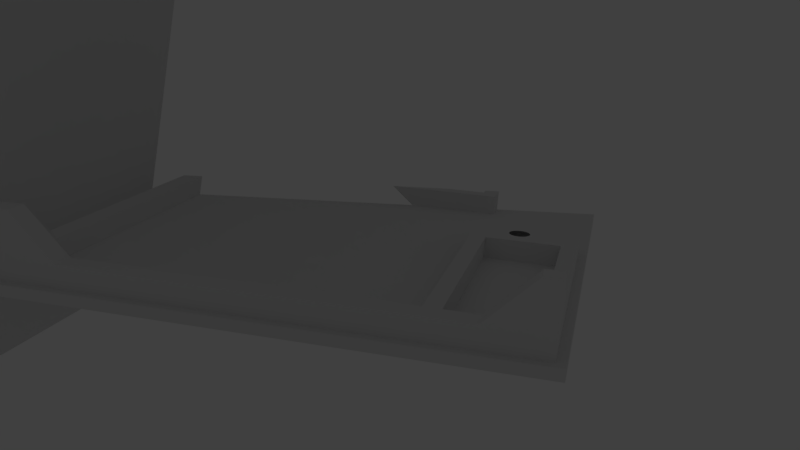 # Source: hue-cube-v3.blend  (saved by Blender 2.79.0; exported with 4.5.12 LTS)
import bpy
from mathutils import Matrix  # noqa: F401  (used for matrix-valued properties, if any)

bpy.ops.wm.read_factory_settings(use_empty=True)
scene = bpy.context.scene
scene.name = 'Scene'

# ---- collections
col_collection_1 = bpy.data.collections.new('Collection 1'); scene.collection.children.link(col_collection_1)
col_collection_1.hide_render = True
col_collection_1.hide_viewport = True
col_collection_2 = bpy.data.collections.new('Collection 2'); scene.collection.children.link(col_collection_2)
col_collection_3 = bpy.data.collections.new('Collection 3'); scene.collection.children.link(col_collection_3)
col_collection_11 = bpy.data.collections.new('Collection 11'); scene.collection.children.link(col_collection_11)
col_collection_11.hide_render = True
col_collection_11.hide_viewport = True

# ---- world
world_world = bpy.data.worlds.new('World'); scene.world = world_world
world_world.color = (0.05088, 0.05088, 0.05088)
world_world.use_sun_shadow = False
world_world.sun_shadow_jitter_overblur = 0.0
world_world.cycles.sampling_method = 'MANUAL'

# ---- cameras
cam_camera = bpy.data.cameras.new('Camera')
cam_camera.clip_end = 100.0
cam_camera.lens = 35.0
cam_camera.sensor_width = 32.0
cam_camera.sensor_height = 18.0
cam_camera.ortho_scale = 7.314
cam_camera.dof.focus_distance = 0.0
cam_camera.dof.aperture_fstop = 128.0

# ---- lights
light_lamp = bpy.data.lights.new('Lamp', 'POINT')
light_lamp.transmission_factor = 0.0
light_lamp.cutoff_distance = 30.0
light_lamp.energy = 100.0
light_lamp.shadow_buffer_clip_start = 1.001
light_lamp.shadow_soft_size = 0.1
light_lamp.shadow_maximum_resolution = 0.006
light_lamp.use_absolute_resolution = True

# ---- meshes
me_plane = bpy.data.meshes.new('Plane')
me_plane.from_pydata([(20.0, -19.5, 2.0), (-25.0, -19.5, 2.0), (20.0, 25.5, 2.0), (-25.0, 25.5, 2.0), (20.0, 18.5, 2.0), (-25.0, 18.5, 2.0), (18.0, -19.5, 2.0), (18.0, 25.5, 2.0), (18.0, 18.5, 2.0), (-15.0, -19.5, 2.0), (-15.0, 25.5, 2.0), (-15.0, 18.5, 2.0), (20.0, -17.5, 2.0), (-25.0, -17.5, 2.0), (18.0, -17.5, 2.0), (-15.0, -17.5, 2.0), (7.831, 25.5, 2.0), (7.831, 18.5, 2.0), (7.831, -19.5, 2.0), (7.831, -17.5, 2.0), (20.0, -17.5, -3.0), (20.0, -19.5, -3.0), (-15.0, -19.5, -3.0), (-25.0, -19.5, -3.0), (-25.0, 18.5, -3.0), (-25.0, 25.5, -3.0), (18.0, 25.5, -3.0), (20.0, 25.5, -3.0), (20.0, 18.5, -3.0), (-25.0, -17.5, -3.0), (18.0, 18.5, -3.0), (18.0, -19.5, -3.0), (18.0, -17.5, -3.0), (7.831, -19.5, -3.0), (-15.0, 25.5, -3.0), (-15.0, 18.5, -3.0), (-15.0, -17.5, -3.0), (7.831, -17.5, -3.0), (7.831, 25.5, -3.0), (7.831, 18.5, -3.0), (20.0, -17.5, -8.5), (20.0, -19.5, -8.5), (-15.0, -19.5, -8.5), (-25.0, -19.5, -8.5), (18.0, 25.5, -8.5), (20.0, 25.5, -8.5), (20.0, 18.5, -8.5), (-25.0, -17.5, -8.5), (18.0, 18.5, -8.5), (18.0, -19.5, -8.5), (18.0, -17.5, -8.5), (7.831, -19.5, -8.5), (-15.0, 25.5, -8.5), (-15.0, 18.5, -8.5), (-15.0, -17.5, -8.5), (7.831, -17.5, -8.5), (7.831, 25.5, -8.5), (7.831, 18.5, -8.5), (20.0, -19.5, 3.0), (-25.0, -19.5, 3.0), (20.0, 25.5, 3.0), (-25.0, 25.5, 3.0), (20.0, 18.5, 3.0), (-25.0, 18.5, 3.0), (18.0, -19.5, 3.0), (18.0, 25.5, 3.0), (-15.0, -19.5, 3.0), (-15.0, 25.5, 3.0), (20.0, -17.5, 3.0), (-25.0, -17.5, 3.0), (7.831, 25.5, 3.0), (7.831, -19.5, 3.0), (-25.0, 0.5, 2.0), (18.0, 0.5, 2.0), (-15.0, 0.5, 2.0), (20.0, 0.5, 2.0), (7.831, 0.5, 2.0), (-25.0, 0.5, -3.0), (18.0, 0.5, -3.0), (-15.0, 0.5, -3.0), (20.0, 0.5, -3.0), (-25.0, 0.5, -8.5), (18.0, 0.5, -8.5), (-15.0, 0.5, -8.5), (20.0, 0.5, -8.5), (-25.0, 0.5, 3.0), (20.0, 0.5, 3.0), (-25.0, 7.201, 2.0), (18.0, 7.201, 2.0), (-15.0, 7.201, 2.0), (7.831, 7.201, 2.0), (-25.0, 7.201, -3.0), (18.0, 7.201, -3.0), (-15.0, 7.201, -3.0), (-25.0, 7.201, -8.5), (18.0, 7.201, -8.5), (-15.0, 7.201, -8.5), (-25.0, 7.201, 3.0), (20.0, 7.201, 2.0), (20.0, 7.201, -3.0), (20.0, 7.201, -8.5), (20.0, 7.201, 3.0), (-16.5, -19.5, 2.0), (-16.5, 25.5, 2.0), (-16.5, -19.5, -3.0), (-16.5, 25.5, -3.0), (-16.5, -19.5, -8.5), (-16.5, -17.5, -8.5), (-16.5, -19.5, 3.0), (-16.5, 25.5, 3.0), (-16.5, 0.5, -8.5), (-16.5, 7.201, -8.5), (-16.5, 18.5, -3.0), (-16.5, 7.201, -3.0), (-23.5, -19.5, 2.0), (-23.5, -19.5, -3.0), (-23.5, -19.5, -8.5), (-23.5, -19.5, 3.0), (-23.5, 7.201, -3.0), (-23.5, 25.5, 2.0), (-23.5, 25.5, -3.0), (-23.5, -17.5, -8.5), (-23.5, 25.5, 3.0), (-23.5, 0.5, -8.5), (-23.5, 7.201, -8.5), (-23.5, 18.5, -3.0), (20.0, 2.22, 2.0), (20.0, 2.22, -3.0), (20.0, 2.22, -8.5), (20.0, 2.22, 3.0), (-25.0, 2.22, 2.0), (18.0, 2.22, 2.0), (-15.0, 2.22, 2.0), (7.831, 2.22, 2.0), (-25.0, 2.22, -3.0), (18.0, 2.22, -3.0), (-15.0, 2.22, -3.0), (-25.0, 2.22, -8.5), (18.0, 2.22, -8.5), (-15.0, 2.22, -8.5), (-25.0, 2.22, 3.0), (-16.5, 2.22, -8.5), (-23.5, 2.22, -8.5), (3.5, -19.5, 2.0), (3.5, 25.5, 2.0), (3.5, 18.5, 2.0), (3.5, -17.5, 2.0), (3.5, -19.5, -3.0), (3.5, 25.5, -3.0), (3.5, 18.5, -3.0), (3.5, -17.5, -3.0), (3.5, -19.5, -8.5), (3.5, 25.5, -8.5), (3.5, 18.5, -8.5), (3.5, -17.5, -8.5), (3.5, -19.5, 3.0), (3.5, 25.5, 3.0), (3.5, 0.5, 2.0), (3.5, 7.201, 2.0), (3.5, 2.22, 2.0), (-13.5, -19.5, 2.0), (-13.5, -19.5, -3.0), (-13.5, -19.5, -8.5), (-13.5, -19.5, 3.0), (-13.5, 25.5, 2.0), (-13.5, 18.5, 2.0), (-13.5, -17.5, 2.0), (-13.5, 25.5, -3.0), (-13.5, 18.5, -3.0), (-13.5, -17.5, -3.0), (-13.5, 25.5, -8.5), (-13.5, 18.5, -8.5), (-13.5, -17.5, -8.5), (-13.5, 25.5, 3.0), (-13.5, 0.5, 2.0), (-13.5, 7.201, 2.0), (-13.5, 2.22, 2.0), (-25.0, 24.0, 2.0), (20.0, 24.0, 2.0), (18.0, 24.0, 2.0), (7.831, 24.0, 2.0), (-25.0, 24.0, -3.0), (20.0, 24.0, -3.0), (18.0, 24.0, -3.0), (7.831, 24.0, -3.0), (20.0, 24.0, -8.5), (18.0, 24.0, -8.5), (-15.0, 24.0, -8.5), (7.831, 24.0, -8.5), (-25.0, 24.0, 3.0), (20.0, 24.0, 3.0), (-15.0, 24.0, -3.0), (-16.5, 24.0, -3.0), (-23.5, 24.0, -3.0), (3.5, 24.0, -8.5), (-13.5, 24.0, -8.5), (20.0, 20.0, 2.0), (20.0, 20.0, -3.0), (20.0, 20.0, -8.5), (20.0, 20.0, 3.0), (-16.5, 20.0, -3.0), (-23.5, 20.0, -3.0), (-25.0, 20.0, 2.0), (18.0, 20.0, 2.0), (7.831, 20.0, 2.0), (-25.0, 20.0, -3.0), (18.0, 20.0, -3.0), (7.831, 20.0, -3.0), (18.0, 20.0, -8.5), (-15.0, 20.0, -8.5), (7.831, 20.0, -8.5), (-25.0, 20.0, 3.0), (-15.0, 20.0, -3.0), (3.5, 20.0, -8.5), (-13.5, 20.0, -8.5), (3.5, 20.0, 2.0), (3.5, 24.0, 2.0), (-13.5, 20.0, 2.0), (-13.5, 24.0, 2.0), (-23.5, -17.5, 2.0), (-16.5, -17.5, 2.0), (-23.5, 0.5, 2.0), (-16.5, 0.5, 2.0), (-16.5, 2.22, 2.0), (-23.5, 2.22, 2.0), (-23.5, -20.3, 2.0), (-25.0, -20.3, 2.0), (20.0, -20.3, 2.0), (18.0, -20.3, 2.0), (-13.5, -20.3, 2.0), (-15.0, -20.3, 2.0), (7.831, -20.3, 2.0), (-23.5, -20.3, 3.0), (-25.0, -20.3, 3.0), (20.0, -20.3, 3.0), (18.0, -20.3, 3.0), (-13.5, -20.3, 3.0), (-15.0, -20.3, 3.0), (7.831, -20.3, 3.0), (-16.5, -20.3, 2.0), (-16.5, -20.3, 3.0), (3.5, -20.3, 2.0), (3.5, -20.3, 3.0), (-25.8, 24.0, 2.0), (-25.8, 25.5, 2.0), (-25.8, 7.201, 2.0), (-25.8, 18.5, 2.0), (-25.8, -19.5, 2.0), (-25.8, -17.5, 2.0), (-25.8, 24.0, 3.0), (-25.8, 25.5, 3.0), (-25.8, 7.201, 3.0), (-25.8, 18.5, 3.0), (-25.8, -19.5, 3.0), (-25.8, -17.5, 3.0), (-25.8, 0.5, 2.0), (-25.8, 0.5, 3.0), (-25.8, 2.22, 2.0), (-25.8, 2.22, 3.0), (-25.8, 20.0, 2.0), (-25.8, 20.0, 3.0), (-25.8, -20.3, 3.0), (-25.8, -20.3, 2.0), (18.0, 26.3, 2.0), (20.0, 26.3, 2.0), (7.831, 26.3, 2.0), (-16.5, 26.3, 2.0), (-15.0, 26.3, 2.0), (3.5, 26.3, 2.0), (18.0, 26.3, 3.0), (20.0, 26.3, 3.0), (7.831, 26.3, 3.0), (-16.5, 26.3, 3.0), (-15.0, 26.3, 3.0), (3.5, 26.3, 3.0), (-25.0, 26.3, 3.0), (-25.0, 26.3, 2.0), (-23.5, 26.3, 2.0), (-23.5, 26.3, 3.0), (-13.5, 26.3, 2.0), (-13.5, 26.3, 3.0), (-25.8, 26.3, 3.0), (-25.8, 26.3, 2.0), (20.8, -17.5, 2.0), (20.8, -19.5, 2.0), (20.8, 20.0, 2.0), (20.8, 18.5, 2.0), (20.8, 0.5, 2.0), (20.8, -17.5, 3.0), (20.8, -19.5, 3.0), (20.8, 20.0, 3.0), (20.8, 18.5, 3.0), (20.8, 0.5, 3.0), (20.8, -20.3, 2.0), (20.8, -20.3, 3.0), (20.8, 25.5, 3.0), (20.8, 25.5, 2.0), (20.8, 2.22, 2.0), (20.8, 2.22, 3.0), (20.8, 7.201, 2.0), (20.8, 7.201, 3.0), (20.8, 24.0, 2.0), (20.8, 24.0, 3.0), (20.8, 26.3, 3.0), (20.8, 26.3, 2.0)], [], [(196, 4, 28, 197), (6, 18, 33, 31), (179, 7, 26, 183), (1, 13, 29, 23), (175, 89, 11, 165), (7, 2, 27, 26), (165, 11, 35, 168), (88, 8, 30, 92), (75, 12, 20, 80), (177, 3, 25, 181), (179, 180, 16, 7), (88, 90, 17, 8), (150, 37, 55, 154), (161, 22, 42, 162), (192, 105, 34, 191), (31, 33, 51, 49), (183, 26, 44, 186), (23, 29, 47, 43), (115, 23, 43, 116), (168, 35, 53, 171), (92, 30, 48, 95), (160, 9, 22, 161), (146, 19, 37, 150), (87, 5, 24, 91), (103, 10, 34, 105), (19, 14, 32, 37), (204, 17, 39, 207), (0, 6, 31, 21), (12, 0, 21, 20), (74, 15, 36, 79), (114, 1, 23, 115), (144, 16, 38, 148), (100, 95, 48, 46), (185, 186, 44, 45), (195, 187, 52, 170), (162, 42, 54, 172), (41, 49, 50, 40), (116, 43, 47, 121), (49, 51, 55, 50), (26, 27, 45, 44), (113, 112, 35, 93), (197, 28, 46, 198), (37, 32, 50, 55), (207, 39, 57, 210), (191, 34, 52, 187), (79, 36, 54, 83), (21, 31, 49, 41), (148, 38, 56, 152), (20, 21, 41, 40), (80, 20, 40, 84), (1, 114, 225, 226), (196, 178, 301, 285), (164, 10, 267, 279), (68, 58, 289, 288), (119, 3, 276, 277), (63, 211, 260, 252), (0, 12, 283, 284), (250, 61, 275, 281), (130, 72, 255, 257), (155, 163, 236, 242), (101, 129, 298, 300), (6, 0, 227, 228), (177, 202, 259, 243), (7, 16, 265, 263), (189, 190, 60, 65, 70, 156, 173, 67, 109, 122, 61), (68, 86, 85, 69, 59, 117, 108, 66, 163, 155, 71, 64, 58), (70, 65, 269, 271), (227, 0, 284, 293), (127, 80, 84, 128), (136, 79, 83, 139), (29, 77, 81, 47), (40, 50, 82, 84), (121, 47, 81, 123), (132, 74, 79, 136), (13, 72, 77, 29), (32, 78, 82, 50), (14, 19, 76, 73), (126, 75, 80, 127), (14, 73, 78, 32), (166, 15, 74, 174), (4, 98, 99, 28), (11, 89, 93, 35), (124, 94, 91, 118), (28, 99, 100, 46), (202, 5, 246, 259), (129, 101, 97, 140), (264, 270, 303, 304), (134, 91, 94, 137), (128, 138, 95, 100), (142, 137, 94, 124), (130, 87, 91, 134), (135, 92, 95, 138), (131, 133, 90, 88), (131, 88, 92, 135), (176, 132, 89, 175), (139, 141, 111, 96), (96, 111, 113, 93), (54, 107, 110, 83), (3, 244, 282, 276), (58, 64, 235, 234), (118, 125, 112, 113), (42, 106, 107, 54), (9, 102, 104, 22), (119, 103, 105, 120), (22, 104, 106, 42), (193, 120, 105, 192), (181, 25, 120, 193), (3, 119, 120, 25), (91, 24, 125, 118), (108, 117, 232, 240), (141, 142, 124, 111), (111, 124, 118, 113), (110, 107, 220, 222), (173, 156, 274, 280), (106, 116, 121, 107), (102, 114, 115, 104), (104, 115, 116, 106), (107, 121, 219, 220), (83, 110, 141, 139), (174, 74, 132, 176), (73, 131, 135, 78), (73, 76, 133, 131), (78, 135, 138, 82), (72, 130, 134, 77), (123, 81, 137, 142), (84, 82, 138, 128), (77, 134, 137, 81), (60, 190, 302, 295), (86, 129, 140, 85), (98, 126, 127, 99), (89, 132, 136, 93), (93, 136, 139, 96), (99, 127, 128, 100), (87, 130, 257, 245), (76, 157, 159, 133), (133, 159, 158, 90), (19, 146, 157, 76), (64, 71, 238, 235), (244, 250, 281, 282), (167, 148, 152, 170), (51, 151, 154, 55), (188, 194, 152, 56), (164, 144, 148, 167), (166, 146, 150, 169), (18, 143, 147, 33), (39, 149, 153, 57), (33, 147, 151, 51), (169, 150, 154, 172), (17, 145, 149, 39), (90, 158, 145, 17), (36, 169, 172, 54), (15, 166, 169, 36), (10, 164, 167, 34), (34, 167, 170, 52), (71, 155, 242, 238), (157, 174, 176, 159), (159, 176, 175, 158), (146, 166, 174, 157), (10, 103, 266, 267), (151, 162, 172, 154), (194, 195, 170, 152), (143, 160, 161, 147), (149, 168, 171, 153), (147, 161, 162, 151), (145, 165, 168, 149), (158, 175, 165, 145), (214, 195, 218, 217), (210, 213, 194, 188), (205, 181, 193, 201), (201, 193, 192, 200), (211, 199, 190, 189), (62, 101, 300, 291), (72, 13, 248, 255), (212, 191, 187, 209), (38, 184, 188, 56), (27, 182, 185, 45), (214, 209, 187, 195), (198, 208, 186, 185), (16, 180, 184, 38), (206, 183, 186, 208), (200, 192, 191, 212), (203, 204, 180, 179), (202, 177, 181, 205), (203, 179, 183, 206), (2, 178, 182, 27), (8, 203, 206, 30), (5, 202, 205, 24), (8, 17, 204, 203), (112, 200, 212, 35), (30, 206, 208, 48), (46, 48, 208, 198), (171, 53, 209, 214), (35, 212, 209, 53), (58, 234, 294, 289), (101, 62, 199, 211, 63, 97), (125, 201, 200, 112), (24, 205, 201, 125), (57, 153, 213, 210), (153, 171, 214, 213), (1, 226, 262, 247), (184, 207, 210, 188), (182, 197, 198, 185), (180, 204, 207, 184), (178, 196, 197, 182), (215, 217, 218, 216), (195, 194, 216, 218), (194, 213, 215, 216), (213, 214, 217, 215), (220, 219, 221, 222), (222, 221, 224, 223), (142, 141, 223, 224), (121, 123, 221, 219), (141, 110, 222, 223), (123, 142, 224, 221), (228, 227, 234, 235), (239, 230, 237, 240), (231, 228, 235, 238), (241, 231, 238, 242), (225, 239, 240, 232), (226, 225, 232, 233), (229, 241, 242, 236), (230, 229, 236, 237), (163, 66, 237, 236), (143, 18, 231, 241), (66, 108, 240, 237), (117, 59, 233, 232), (102, 9, 230, 239), (114, 102, 239, 225), (18, 6, 228, 231), (160, 143, 241, 229), (97, 63, 252, 251), (9, 160, 229, 230), (259, 246, 252, 260), (248, 247, 253, 254), (255, 248, 254, 256), (257, 255, 256, 258), (246, 245, 251, 252), (245, 257, 258, 251), (244, 243, 249, 250), (243, 259, 260, 249), (253, 247, 262, 261), (140, 97, 251, 258), (3, 177, 243, 244), (189, 61, 250, 249), (233, 59, 253, 261), (226, 233, 261, 262), (13, 1, 247, 248), (85, 140, 258, 256), (59, 69, 254, 253), (69, 85, 256, 254), (5, 87, 245, 246), (211, 189, 249, 260), (263, 265, 271, 269), (279, 267, 273, 280), (264, 263, 269, 270), (277, 276, 275, 278), (275, 276, 282, 281), (267, 266, 272, 273), (266, 277, 278, 272), (265, 268, 274, 271), (268, 279, 280, 274), (16, 144, 268, 265), (109, 67, 273, 272), (144, 164, 279, 268), (122, 109, 272, 278), (67, 173, 280, 273), (2, 7, 263, 264), (129, 86, 292, 298), (65, 60, 270, 269), (103, 119, 277, 266), (61, 122, 278, 275), (156, 70, 271, 274), (284, 283, 288, 289), (284, 289, 294, 293), (299, 286, 291, 300), (301, 296, 295, 302), (283, 287, 292, 288), (297, 299, 300, 298), (287, 297, 298, 292), (285, 301, 302, 290), (286, 285, 290, 291), (295, 296, 304, 303), (178, 2, 296, 301), (75, 126, 297, 287), (234, 227, 293, 294), (12, 75, 287, 283), (98, 4, 286, 299), (86, 68, 288, 292), (2, 264, 304, 296), (4, 196, 285, 286), (126, 98, 299, 297), (270, 60, 295, 303), (199, 62, 291, 290), (190, 199, 290, 302)])
me_plane.use_remesh_preserve_volume = False
me_plane.use_remesh_preserve_attributes = False
me_plane.use_mirror_vertex_groups = False
me_plane.update()
me_plane_002 = bpy.data.meshes.new('Plane.002')
me_plane_002.from_pydata([(20.0, -19.5, -6.5), (-25.0, -19.5, -6.5), (20.0, 25.5, -6.5), (-25.0, 25.5, -6.5), (20.0, 18.5, -6.5), (18.0, -19.5, -6.5), (18.0, 25.5, -6.5), (18.0, 18.5, -6.5), (-15.0, -19.5, -6.5), (-15.0, 25.5, -6.5), (-15.0, 18.5, -6.5), (20.0, -17.5, -6.5), (-25.0, -17.5, -6.5), (18.0, -17.5, -6.5), (-15.0, -17.5, -6.5), (7.831, 18.5, -6.5), (7.831, -19.5, -6.5), (7.831, -17.5, -6.5), (7.831, 25.5, -6.5), (20.0, -17.5, -12.5), (20.0, -19.5, -12.5), (-15.0, -19.5, -8.5), (-25.0, -19.5, -12.5), (18.0, 25.5, -12.5), (20.0, 25.5, -12.5), (20.0, 18.5, -8.5), (-25.0, -17.5, -12.5), (18.0, 18.5, -8.5), (18.0, -19.5, -12.5), (18.0, -17.5, -12.5), (7.831, -19.5, -8.5), (-15.0, 25.5, -8.5), (-15.0, 18.5, -8.5), (-15.0, -17.5, -8.5), (7.831, -17.5, -8.5), (7.831, 25.5, -8.5), (7.831, 18.5, -8.5), (20.0, -19.5, -5.5), (-25.0, -19.5, -5.5), (20.0, 25.5, -5.5), (-25.0, 25.5, -5.5), (20.0, 18.5, -5.5), (18.0, -19.5, -5.5), (18.0, 25.5, -5.5), (-15.0, -19.5, -5.5), (-15.0, 25.5, -5.5), (20.0, -17.5, -5.5), (-25.0, -17.5, -5.5), (7.831, 25.5, -5.5), (7.831, -19.5, -5.5), (-25.0, 0.5, -6.5), (18.0, 0.5, -6.5), (-15.0, 0.5, -6.5), (20.0, 0.5, -6.5), (7.831, 0.5, -6.5), (-25.0, 0.5, -8.5), (18.0, 0.5, -8.5), (-15.0, 0.5, -8.5), (20.0, 0.5, -8.5), (-25.0, 0.5, -5.5), (20.0, 0.5, -5.5), (-25.0, 7.201, -6.5), (18.0, 7.201, -6.5), (-15.0, 7.201, -6.5), (7.831, 7.201, -6.5), (-25.0, 7.201, -8.5), (18.0, 7.201, -8.5), (-15.0, 7.201, -8.5), (-25.0, 7.201, -5.5), (20.0, 7.201, -6.5), (20.0, 7.201, -8.5), (20.0, 7.201, -5.5), (-16.5, -19.5, -6.5), (-16.5, 25.5, -6.5), (-16.5, -19.5, -8.5), (-16.5, -17.5, -8.5), (-16.5, -19.5, -5.5), (-16.5, 25.5, -5.5), (-16.5, 0.5, -8.5), (-16.5, 7.201, -8.5), (-16.5, 7.201, -6.5), (-23.5, -19.5, -6.5), (-23.5, -19.5, -12.5), (-23.5, -19.5, -5.5), (-23.5, 7.201, -6.5), (-23.5, 25.5, -6.5), (-23.5, -17.5, -12.5), (-23.5, 25.5, -5.5), (-23.5, 0.5, -8.5), (-23.5, 7.201, -8.5), (20.0, 2.22, -6.5), (20.0, 2.22, -8.5), (20.0, 2.22, -5.5), (-25.0, 2.22, -6.5), (18.0, 2.22, -6.5), (-15.0, 2.22, -6.5), (7.831, 2.22, -6.5), (-25.0, 2.22, -8.5), (18.0, 2.22, -8.5), (-15.0, 2.22, -8.5), (-25.0, 2.22, -5.5), (-16.5, 2.22, -8.5), (-23.5, 2.22, -8.5), (3.5, -19.5, -6.5), (3.5, 25.5, -6.5), (3.5, 18.5, -6.5), (3.5, -17.5, -6.5), (3.5, -19.5, -8.5), (3.5, 25.5, -8.5), (3.5, 18.5, -8.5), (3.5, -17.5, -8.5), (3.5, -19.5, -5.5), (3.5, 25.5, -5.5), (3.5, 0.5, -6.5), (3.5, 7.201, -6.5), (3.5, 2.22, -6.5), (-13.5, -19.5, -6.5), (-13.5, -19.5, -8.5), (-13.5, -19.5, -5.5), (-13.5, 25.5, -6.5), (-13.5, 18.5, -6.5), (-13.5, -17.5, -6.5), (-13.5, 25.5, -8.5), (-13.5, 18.5, -8.5), (-13.5, -17.5, -8.5), (-13.5, 25.5, -5.5), (-13.5, 0.5, -6.5), (-13.5, 7.201, -6.5), (-13.5, 2.22, -6.5), (-25.0, 24.0, -6.5), (20.0, 24.0, -6.5), (18.0, 24.0, -6.5), (7.831, 24.0, -6.5), (20.0, 24.0, -12.5), (18.0, 24.0, -12.5), (-15.0, 24.0, -8.5), (7.831, 24.0, -8.5), (-25.0, 24.0, -5.5), (20.0, 24.0, -5.5), (-15.0, 24.0, -6.5), (-16.5, 24.0, -6.5), (-23.5, 24.0, -6.5), (3.5, 24.0, -8.5), (-13.5, 24.0, -8.5), (20.0, 20.0, -6.5), (20.0, 20.0, -8.5), (20.0, 20.0, -5.5), (-16.5, 20.0, -6.5), (-23.5, 20.0, -6.5), (-25.0, 20.0, -6.5), (18.0, 20.0, -6.5), (7.831, 20.0, -6.5), (18.0, 20.0, -8.5), (-15.0, 20.0, -8.5), (7.831, 20.0, -8.5), (-25.0, 20.0, -5.5), (-15.0, 20.0, -6.5), (3.5, 20.0, -8.5), (-13.5, 20.0, -8.5), (3.5, 20.0, -6.5), (3.5, 24.0, -6.5), (-13.5, 20.0, -6.5), (-13.5, 24.0, -6.5), (-23.5, -17.5, -6.5), (-16.5, -17.5, -6.5), (-23.5, 0.5, -6.5), (-16.5, 0.5, -6.5), (-16.5, 2.22, -6.5), (-23.5, 2.22, -6.5), (-23.5, -20.3, -6.5), (-25.0, -20.3, -6.5), (20.0, -20.3, -6.5), (18.0, -20.3, -6.5), (-13.5, -20.3, -6.5), (-15.0, -20.3, -6.5), (7.831, -20.3, -6.5), (-23.5, -20.3, -5.5), (-25.0, -20.3, -5.5), (20.0, -20.3, -5.5), (18.0, -20.3, -5.5), (-13.5, -20.3, -5.5), (-15.0, -20.3, -5.5), (7.831, -20.3, -5.5), (-16.5, -20.3, -6.5), (-16.5, -20.3, -5.5), (3.5, -20.3, -6.5), (3.5, -20.3, -5.5), (-25.8, 24.0, -6.5), (-25.8, 25.5, -6.5), (-25.8, 7.201, -6.5), (-25.8, -19.5, -6.5), (-25.8, -17.5, -6.5), (-25.8, 24.0, -5.5), (-25.8, 25.5, -5.5), (-25.8, 7.201, -5.5), (-25.8, 18.5, -5.5), (-25.8, -19.5, -5.5), (-25.8, -17.5, -5.5), (-25.8, 0.5, -6.5), (-25.8, 0.5, -5.5), (-25.8, 2.22, -6.5), (-25.8, 2.22, -5.5), (-25.8, 20.0, -6.5), (-25.8, 20.0, -5.5), (-25.8, -20.3, -5.5), (-25.8, -20.3, -6.5), (18.0, 26.3, -6.5), (20.0, 26.3, -6.5), (7.831, 26.3, -6.5), (-16.5, 26.3, -6.5), (-15.0, 26.3, -6.5), (3.5, 26.3, -6.5), (18.0, 26.3, -5.5), (20.0, 26.3, -5.5), (7.831, 26.3, -5.5), (-16.5, 26.3, -5.5), (-15.0, 26.3, -5.5), (3.5, 26.3, -5.5), (-25.0, 26.3, -5.5), (-25.0, 26.3, -6.5), (-23.5, 26.3, -6.5), (-23.5, 26.3, -5.5), (-13.5, 26.3, -6.5), (-13.5, 26.3, -5.5), (-25.8, 26.3, -5.5), (-25.8, 26.3, -6.5), (20.8, -17.5, -6.5), (20.8, -19.5, -6.5), (20.8, 20.0, -6.5), (20.8, 18.5, -6.5), (20.8, 0.5, -6.5), (20.8, -17.5, -5.5), (20.8, -19.5, -5.5), (20.8, 20.0, -5.5), (20.8, 18.5, -5.5), (20.8, 0.5, -5.5), (20.8, -20.3, -6.5), (20.8, -20.3, -5.5), (20.8, 25.5, -5.5), (20.8, 25.5, -6.5), (20.8, 2.22, -6.5), (20.8, 2.22, -5.5), (20.8, 7.201, -6.5), (20.8, 7.201, -5.5), (20.8, 24.0, -6.5), (20.8, 24.0, -5.5), (20.8, 26.3, -5.5), (20.8, 26.3, -6.5), (-16.23, 24.0, -5.5), (-16.23, 20.0, -5.5), (-16.23, 0.5, -5.5), (-16.23, 7.201, -5.5), (-16.23, 2.22, -5.5), (20.0, -13.5, -6.5), (20.0, -13.5, -8.5), (20.0, -13.5, -5.5), (-25.0, -13.5, -6.5), (18.0, -13.5, -6.5), (-15.0, -13.5, -6.5), (7.831, -13.5, -6.5), (-25.0, -13.5, -8.5), (18.0, -13.5, -8.5), (-15.0, -13.5, -8.5), (-25.0, -13.5, -5.5), (-16.5, -13.5, -8.5), (-23.5, -13.5, -8.5), (3.5, -13.5, -6.5), (-13.5, -13.5, -6.5), (-16.5, -13.5, -6.5), (-23.5, -13.5, -6.5), (-25.8, -13.5, -6.5), (-25.8, -13.5, -5.5), (20.8, -13.5, -6.5), (20.8, -13.5, -5.5), (-19.5, 25.5, -6.5), (-19.5, -17.5, -8.5), (-19.5, 25.5, -5.5), (-19.5, 7.201, -8.5), (-19.5, -19.5, -8.5), (-19.5, -19.5, -5.5), (-19.5, 7.201, -6.5), (-19.5, 2.22, -8.5), (-19.5, 24.0, -6.5), (-19.5, 20.0, -6.5), (-19.5, -17.5, -6.5), (-19.5, 0.5, -6.5), (-19.5, 2.22, -6.5), (-19.5, -20.3, -6.5), (-19.5, -20.3, -5.5), (-19.5, 26.3, -6.5), (-19.5, 26.3, -5.5), (-19.5, -19.5, -6.5), (-19.5, -13.5, -6.5), (14.0, 18.5, -6.5), (14.0, -17.5, -6.5), (14.0, -19.5, -6.5), (14.0, -17.5, -8.5), (14.0, -19.5, -8.5), (14.0, 25.5, -5.5), (14.0, -19.5, -5.5), (14.0, 0.5, -6.5), (14.0, 7.201, -6.5), (14.0, 2.22, -6.5), (14.0, 24.0, -6.5), (14.0, 20.0, -6.5), (14.0, -20.3, -6.5), (14.0, -20.3, -5.5), (14.0, 26.3, -6.5), (14.0, 26.3, -5.5), (14.0, 25.5, -6.5), (14.0, -13.5, -6.5), (-25.0, 4.71, -6.5), (18.0, 4.71, -6.5), (-15.0, 4.71, -6.5), (7.831, 4.71, -6.5), (-25.0, 4.71, -8.5), (18.0, 4.71, -8.5), (-15.0, 4.71, -8.5), (-25.0, 4.71, -5.5), (-16.5, 4.71, -8.5), (-23.5, 4.71, -8.5), (20.0, 4.71, -6.5), (20.0, 4.71, -8.5), (20.0, 4.71, -5.5), (3.5, 4.71, -6.5), (-13.5, 4.71, -6.5), (-25.8, 4.71, -6.5), (-25.8, 4.71, -5.5), (20.8, 4.71, -6.5), (20.8, 4.71, -5.5), (-16.23, 4.71, -5.5), (-19.5, 4.71, -8.5), (14.0, 4.71, -6.5)], [(234, 41)], [(127, 63, 10, 120), (303, 132, 18, 309), (301, 64, 15, 293), (106, 17, 34, 110), (116, 8, 21, 117), (140, 73, 9, 139), (295, 16, 30, 297), (131, 6, 23, 134), (1, 12, 26, 22), (81, 1, 22, 82), (120, 10, 32, 123), (62, 7, 27, 66), (70, 66, 27, 25), (133, 134, 23, 24), (143, 135, 31, 122), (117, 21, 33, 124), (20, 28, 29, 19), (82, 22, 26, 86), (297, 30, 34, 296), (6, 2, 24, 23), (61, 149, 148, 84), (144, 4, 25, 145), (294, 13, 29, 296), (151, 15, 36, 154), (139, 9, 31, 135), (258, 14, 33, 262), (0, 5, 28, 20), (104, 18, 35, 108), (11, 0, 20, 19), (253, 11, 19, 254), (1, 81, 169, 170), (144, 130, 244, 228), (119, 9, 210, 222), (46, 37, 232, 231), (85, 3, 219, 220), (68, 251, 249, 155), (0, 11, 226, 227), (193, 40, 218, 224), (93, 50, 198, 200), (111, 118, 180, 186), (323, 92, 241, 329), (5, 0, 171, 172), (129, 149, 202, 187), (309, 18, 208, 307), (137, 248, 138, 39, 43, 298, 48, 112, 125, 45, 77, 276, 87, 40), (255, 60, 250, 59, 263), (298, 43, 212, 308), (171, 0, 227, 236), (90, 53, 58, 91), (95, 52, 57, 99), (256, 50, 55, 260), (254, 261, 56, 58), (265, 260, 55, 88), (257, 51, 56, 261), (310, 259, 54, 300), (267, 258, 52, 126), (89, 65, 61, 84), (4, 69, 70, 25), (80, 147, 156, 10, 63), (330, 251, 68, 318), (207, 213, 246, 247), (311, 61, 65, 315), (322, 316, 66, 70), (320, 315, 65, 89), (312, 62, 66, 316), (332, 314, 64, 301), (325, 313, 63, 127), (317, 319, 79, 67), (67, 79, 80, 63), (262, 264, 78, 57), (3, 188, 225, 219), (37, 42, 179, 178), (189, 194, 195, 203, 202), (21, 74, 75, 33), (8, 72, 74, 21), (282, 274, 73, 140), (129, 3, 85, 141), (279, 83, 176, 288), (331, 320, 89, 277), (277, 89, 84, 280), (264, 75, 164, 268), (125, 112, 217, 223), (278, 82, 86, 275), (291, 81, 82, 278), (275, 86, 163, 284), (57, 78, 101, 99), (126, 52, 95, 128), (300, 54, 96, 302), (51, 94, 98, 56), (88, 55, 97, 102), (58, 56, 98, 91), (50, 93, 97, 55), (39, 138, 245, 238), (250, 252, 100, 59), (313, 95, 99, 317), (321, 90, 91, 322), (311, 93, 200, 326), (54, 113, 115, 96), (314, 324, 114, 64), (259, 266, 113, 54), (299, 49, 182, 306), (188, 193, 224, 225), (119, 104, 108, 122), (30, 107, 110, 34), (136, 142, 108, 35), (15, 105, 109, 36), (16, 103, 107, 30), (121, 106, 110, 124), (64, 114, 105, 15), (14, 121, 124, 33), (9, 119, 122, 31), (49, 111, 186, 182), (113, 126, 128, 115), (324, 325, 127, 114), (266, 267, 126, 113), (9, 73, 209, 210), (107, 117, 124, 110), (142, 143, 122, 108), (105, 120, 123, 109), (103, 116, 117, 107), (114, 127, 120, 105), (158, 143, 162, 161), (154, 157, 142, 136), (149, 129, 141, 148), (283, 282, 140, 147), (249, 146, 138, 248), (194, 68, 155, 203, 195), (256, 12, 191, 270), (156, 139, 135, 153), (18, 132, 136, 35), (2, 130, 133, 24), (158, 153, 135, 143), (145, 152, 134, 133), (150, 131, 134, 152), (147, 140, 139, 156), (304, 151, 132, 303), (293, 15, 151, 304), (7, 150, 152, 27), (25, 27, 152, 145), (123, 32, 153, 158), (10, 156, 153, 32), (37, 178, 237, 232), (243, 234, 233, 146, 71), (36, 109, 157, 154), (109, 123, 158, 157), (1, 170, 205, 190), (132, 151, 154, 136), (130, 144, 145, 133), (159, 161, 162, 160), (143, 142, 160, 162), (142, 157, 159, 160), (157, 158, 161, 159), (292, 269, 165, 285), (285, 165, 168, 286), (281, 101, 167, 286), (265, 88, 165, 269), (101, 78, 166, 167), (88, 102, 168, 165), (172, 171, 178, 179), (183, 174, 181, 184), (305, 172, 179, 306), (185, 175, 182, 186), (287, 183, 184, 288), (170, 169, 176, 177), (173, 185, 186, 180), (174, 173, 180, 181), (118, 44, 181, 180), (103, 16, 175, 185), (44, 76, 184, 181), (83, 38, 177, 176), (72, 8, 174, 183), (291, 72, 183, 287), (295, 5, 172, 305), (116, 103, 185, 173), (8, 116, 173, 174), (61, 189, 202, 149), (191, 190, 196, 197), (270, 191, 197, 271), (200, 198, 199, 201), (326, 200, 201, 327), (188, 187, 192, 193), (187, 202, 203, 192), (196, 190, 205, 204), (318, 68, 194, 327), (3, 129, 187, 188), (137, 40, 193, 192), (177, 38, 196, 204), (170, 177, 204, 205), (12, 1, 190, 191), (59, 100, 201, 199), (38, 47, 197, 196), (263, 59, 199, 271), (155, 137, 192, 203), (307, 208, 214, 308), (222, 210, 216, 223), (207, 206, 212, 213), (220, 219, 218, 221), (218, 219, 225, 224), (210, 209, 215, 216), (289, 220, 221, 290), (208, 211, 217, 214), (211, 222, 223, 217), (18, 104, 211, 208), (77, 45, 216, 215), (104, 119, 222, 211), (276, 77, 215, 290), (45, 125, 223, 216), (2, 6, 206, 207), (92, 60, 235, 241), (43, 39, 213, 212), (274, 85, 220, 289), (40, 87, 221, 218), (112, 48, 214, 217), (227, 226, 231, 232), (227, 232, 237, 236), (242, 229, 234, 243), (244, 239, 238, 245), (272, 230, 235, 273), (328, 242, 243, 329), (230, 240, 241, 235), (228, 244, 245, 233), (229, 228, 233, 234), (238, 239, 247, 246), (130, 2, 239, 244), (53, 90, 240, 230), (178, 171, 236, 237), (253, 53, 230, 272), (69, 4, 229, 242), (255, 46, 231, 273), (2, 207, 247, 239), (4, 144, 228, 229), (321, 69, 242, 328), (213, 39, 238, 246), (138, 146, 233, 245), (155, 249, 248, 137), (60, 92, 252, 250), (323, 71, 251, 330), (249, 251, 71, 146), (283, 147, 80, 280), (60, 255, 273, 235), (11, 253, 272, 226), (226, 272, 273, 231), (47, 263, 271, 197), (198, 270, 271, 199), (86, 265, 269, 163), (284, 163, 269, 292), (50, 256, 270, 198), (106, 121, 267, 266), (17, 106, 266, 259), (78, 264, 268, 166), (33, 75, 264, 262), (121, 14, 258, 267), (294, 17, 259, 310), (13, 257, 261, 29), (86, 26, 260, 265), (19, 29, 261, 254), (12, 256, 260, 26), (46, 255, 263, 47, 38, 83, 279, 76, 44, 118, 111, 49, 299, 42, 37), (53, 253, 254, 58), (52, 258, 262, 57), (164, 284, 292, 268), (148, 283, 280, 84), (73, 274, 289, 209), (87, 276, 290, 221), (209, 289, 290, 215), (81, 291, 287, 169), (169, 287, 288, 176), (102, 281, 286, 168), (166, 285, 286, 167), (268, 292, 285, 166), (148, 141, 282, 283), (75, 275, 284, 164), (72, 291, 278, 74), (74, 278, 275, 75), (79, 277, 280, 80), (319, 331, 277, 79), (76, 279, 288, 184), (141, 85, 274, 282), (13, 294, 310, 257), (206, 307, 308, 212), (16, 295, 305, 175), (175, 305, 306, 182), (7, 293, 304, 150), (150, 304, 303, 131), (42, 299, 306, 179), (51, 300, 302, 94), (312, 332, 301, 62), (257, 310, 300, 51), (48, 298, 308, 214), (6, 309, 307, 206), (17, 294, 296, 34), (28, 297, 296, 29), (5, 295, 297, 28), (62, 301, 293, 7), (131, 303, 309, 6), (94, 302, 332, 312), (101, 281, 331, 319), (92, 323, 330, 252), (90, 321, 328, 240), (240, 328, 329, 241), (100, 318, 327, 201), (189, 326, 327, 194), (115, 128, 325, 324), (96, 115, 324, 314), (61, 311, 326, 189), (69, 321, 322, 70), (63, 313, 317, 67), (281, 102, 320, 331), (99, 101, 319, 317), (128, 95, 313, 325), (302, 96, 314, 332), (94, 312, 316, 98), (102, 97, 315, 320), (91, 98, 316, 322), (93, 311, 315, 97), (252, 330, 318, 100), (71, 323, 329, 243)])
me_plane_002.use_remesh_preserve_volume = False
me_plane_002.use_remesh_preserve_attributes = False
me_plane_002.use_mirror_vertex_groups = False
me_plane_002.update()
me_plane_003 = bpy.data.meshes.new('Plane.003')
me_plane_003.from_pydata([(-26.7, -14.17, 13.8), (18.3, -14.17, 13.8), (-26.7, 30.83, 13.8), (18.3, 30.83, 13.8), (-27.5, -14.17, 13.8), (-27.5, 30.83, 13.8), (-26.7, 31.63, 13.8), (18.3, 31.63, 13.8), (-27.5, 31.63, 13.8), (19.1, -14.17, 13.8), (19.1, 30.83, 13.8), (19.1, 31.63, 13.8), (-26.7, -14.97, 13.8), (18.3, -14.97, 13.8), (-27.5, -14.97, 13.8), (19.1, -14.97, 13.8), (-26.7, -14.17, 14.8), (18.3, -14.17, 14.8), (-26.7, 30.83, 14.8), (18.3, 30.83, 14.8), (-27.5, -14.17, 14.8), (-27.5, 30.83, 14.8), (-26.7, 31.63, 14.8), (18.3, 31.63, 14.8), (-27.5, 31.63, 14.8), (19.1, -14.17, 14.8), (19.1, 30.83, 14.8), (19.1, 31.63, 14.8), (-26.7, -14.97, 14.8), (18.3, -14.97, 14.8), (-27.5, -14.97, 14.8), (19.1, -14.97, 14.8), (-26.7, 30.83, 57.8), (-26.7, -14.17, 57.8), (18.3, -14.17, 57.8), (18.3, 30.83, 57.8), (-27.5, 30.83, 57.8), (-27.5, -14.17, 57.8), (18.3, 31.63, 57.8), (-26.7, 31.63, 57.8), (-27.5, 31.63, 57.8), (19.1, -14.17, 57.8), (19.1, 30.83, 57.8), (19.1, 31.63, 57.8), (-26.7, -14.97, 57.8), (18.3, -14.97, 57.8), (-27.5, -14.97, 57.8), (19.1, -14.97, 57.8), (19.1, -11.17, 44.78), (18.3, -11.17, 44.78), (18.3, 1.173, 57.8), (19.1, 1.173, 57.8), (19.1, 1.173, 44.78), (18.3, 1.173, 44.78), (18.3, -11.17, 57.8), (19.1, -11.17, 57.8), (19.1, 1.173, 53.8), (18.3, 1.173, 53.8), (19.1, -11.17, 53.8), (18.3, -11.17, 53.8)], [], [(0, 2, 3, 1), (0, 4, 5, 2), (5, 8, 6, 2), (2, 6, 7, 3), (7, 11, 10, 3), (3, 10, 9, 1), (9, 15, 13, 1), (0, 12, 14, 4), (1, 13, 12, 0), (16, 17, 19, 18), (19, 17, 34, 54, 59, 49, 53, 57, 50, 35), (17, 16, 33, 34), (22, 24, 40, 39), (27, 23, 38, 43), (16, 18, 32, 33), (20, 30, 46, 37), (23, 22, 39, 38), (31, 25, 41, 47), (14, 12, 28, 30), (6, 8, 24, 22), (11, 7, 23, 27), (4, 14, 30, 20), (9, 10, 26, 25), (13, 15, 31, 29), (10, 11, 27, 26), (8, 5, 21, 24), (12, 13, 29, 28), (7, 6, 22, 23), (15, 9, 25, 31), (5, 4, 20, 21), (33, 32, 36, 37), (36, 32, 39, 40), (32, 35, 38, 39), (38, 35, 42, 43), (35, 50, 51, 42), (41, 34, 45, 47), (33, 37, 46, 44), (34, 33, 44, 45), (28, 29, 45, 44), (24, 21, 36, 40), (18, 19, 35, 32), (30, 28, 44, 46), (21, 20, 37, 36), (29, 31, 47, 45), (25, 26, 42, 51, 56, 52, 48, 58, 55, 41), (26, 27, 43, 42), (50, 57, 59, 54), (55, 54, 34, 41), (51, 50, 54, 55), (52, 53, 49, 48), (53, 52, 56, 57), (48, 49, 59, 58), (56, 58, 59, 57), (51, 55, 58, 56)])
me_plane_003.use_remesh_preserve_volume = False
me_plane_003.use_remesh_preserve_attributes = False
me_plane_003.use_mirror_vertex_groups = False
me_plane_003.update()
me_plane_001 = bpy.data.meshes.new('Plane.001')
me_plane_001.from_pydata([(-26.7, -19.5, 0.0), (18.3, -19.5, 0.0), (-26.7, 25.5, 0.0), (18.3, 25.5, 0.0), (-27.5, -19.5, 0.0), (-27.5, 25.5, 0.0), (-26.7, 26.3, 0.0), (18.3, 26.3, 0.0), (-27.5, 26.3, 0.0), (19.1, -19.5, 0.0), (19.1, 25.5, 0.0), (19.1, 26.3, 0.0), (-26.7, -20.3, 0.0), (18.3, -20.3, 0.0), (-27.5, -20.3, 0.0), (19.1, -20.3, 0.0), (-26.7, -19.5, 1.0), (18.3, -19.5, 1.0), (-26.7, 25.5, 1.0), (18.3, 25.5, 1.0), (-27.5, -19.5, 1.0), (-27.5, 25.5, 1.0), (-26.7, 26.3, 1.0), (18.3, 26.3, 1.0), (-27.5, 26.3, 1.0), (19.1, -19.5, 1.0), (19.1, 25.5, 1.0), (19.1, 26.3, 1.0), (-26.7, -20.3, 1.0), (18.3, -20.3, 1.0), (-27.5, -20.3, 1.0), (19.1, -20.3, 1.0), (-26.7, 25.5, 44.0), (-26.7, -19.5, 44.0), (18.3, -19.5, 44.0), (18.3, 25.5, 44.0), (-27.5, 25.5, 44.0), (-27.5, -19.5, 44.0), (18.3, 26.3, 44.0), (-26.7, 26.3, 44.0), (-27.5, 26.3, 44.0), (19.1, -19.5, 44.0), (19.1, 25.5, 44.0), (19.1, 26.3, 44.0), (-26.7, -20.3, 44.0), (18.3, -20.3, 44.0), (-27.5, -20.3, 44.0), (19.1, -20.3, 44.0)], [], [(0, 2, 3, 1), (0, 4, 5, 2), (5, 8, 6, 2), (2, 6, 7, 3), (7, 11, 10, 3), (3, 10, 9, 1), (9, 15, 13, 1), (0, 12, 14, 4), (1, 13, 12, 0), (16, 17, 19, 18), (19, 17, 34, 35), (17, 16, 33, 34), (22, 24, 40, 39), (27, 23, 38, 43), (16, 18, 32, 33), (20, 30, 46, 37), (23, 22, 39, 38), (31, 25, 41, 47), (14, 12, 28, 30), (6, 8, 24, 22), (11, 7, 23, 27), (4, 14, 30, 20), (9, 10, 26, 25), (13, 15, 31, 29), (10, 11, 27, 26), (8, 5, 21, 24), (12, 13, 29, 28), (7, 6, 22, 23), (15, 9, 25, 31), (5, 4, 20, 21), (33, 32, 36, 37), (36, 32, 39, 40), (32, 35, 38, 39), (38, 35, 42, 43), (35, 34, 41, 42), (41, 34, 45, 47), (33, 37, 46, 44), (34, 33, 44, 45), (28, 29, 45, 44), (24, 21, 36, 40), (18, 19, 35, 32), (30, 28, 44, 46), (21, 20, 37, 36), (29, 31, 47, 45), (25, 26, 42, 41), (26, 27, 43, 42)])
me_plane_001.use_remesh_preserve_volume = False
me_plane_001.use_remesh_preserve_attributes = False
me_plane_001.use_mirror_vertex_groups = False
me_plane_001.update()
me_cylinder_001 = bpy.data.meshes.new('Cylinder.001')
me_cylinder_001.from_pydata([(0.0, 1.0, -10.0), (0.0, 1.0, 10.0), (0.1951, 0.9808, -10.0), (0.1951, 0.9808, 10.0), (0.3827, 0.9239, -10.0), (0.3827, 0.9239, 10.0), (0.5556, 0.8315, -10.0), (0.5556, 0.8315, 10.0), (0.7071, 0.7071, -10.0), (0.7071, 0.7071, 10.0), (0.8315, 0.5556, -10.0), (0.8315, 0.5556, 10.0), (0.9239, 0.3827, -10.0), (0.9239, 0.3827, 10.0), (0.9808, 0.1951, -10.0), (0.9808, 0.1951, 10.0), (1.0, 7.55e-08, -10.0), (1.0, 7.55e-08, 10.0), (0.9808, -0.1951, -10.0), (0.9808, -0.1951, 10.0), (0.9239, -0.3827, -10.0), (0.9239, -0.3827, 10.0), (0.8315, -0.5556, -10.0), (0.8315, -0.5556, 10.0), (0.7071, -0.7071, -10.0), (0.7071, -0.7071, 10.0), (0.5556, -0.8315, -10.0), (0.5556, -0.8315, 10.0), (0.3827, -0.9239, -10.0), (0.3827, -0.9239, 10.0), (0.1951, -0.9808, -10.0), (0.1951, -0.9808, 10.0), (-3.258e-07, -1.0, -10.0), (-3.258e-07, -1.0, 10.0), (-0.1951, -0.9808, -10.0), (-0.1951, -0.9808, 10.0), (-0.3827, -0.9239, -10.0), (-0.3827, -0.9239, 10.0), (-0.5556, -0.8315, -10.0), (-0.5556, -0.8315, 10.0), (-0.7071, -0.7071, -10.0), (-0.7071, -0.7071, 10.0), (-0.8315, -0.5556, -10.0), (-0.8315, -0.5556, 10.0), (-0.9239, -0.3827, -10.0), (-0.9239, -0.3827, 10.0), (-0.9808, -0.1951, -10.0), (-0.9808, -0.1951, 10.0), (-1.0, 9.656e-07, -10.0), (-1.0, 9.656e-07, 10.0), (-0.9808, 0.1951, -10.0), (-0.9808, 0.1951, 10.0), (-0.9239, 0.3827, -10.0), (-0.9239, 0.3827, 10.0), (-0.8315, 0.5556, -10.0), (-0.8315, 0.5556, 10.0), (-0.7071, 0.7071, -10.0), (-0.7071, 0.7071, 10.0), (-0.5556, 0.8315, -10.0), (-0.5556, 0.8315, 10.0), (-0.3827, 0.9239, -10.0), (-0.3827, 0.9239, 10.0), (-0.1951, 0.9808, -10.0), (-0.1951, 0.9808, 10.0), (25.4, 18.78, -10.0), (25.4, 18.78, 10.0), (25.6, 18.76, -10.0), (25.6, 18.76, 10.0), (25.78, 18.7, -10.0), (25.78, 18.7, 10.0), (25.96, 18.61, -10.0), (25.96, 18.61, 10.0), (26.11, 18.49, -10.0), (26.11, 18.49, 10.0), (26.23, 18.34, -10.0), (26.23, 18.34, 10.0), (26.32, 18.16, -10.0), (26.32, 18.16, 10.0), (26.38, 17.98, -10.0), (26.38, 17.98, 10.0), (26.4, 17.78, -10.0), (26.4, 17.78, 10.0), (26.38, 17.58, -10.0), (26.38, 17.58, 10.0), (26.32, 17.4, -10.0), (26.32, 17.4, 10.0), (26.23, 17.22, -10.0), (26.23, 17.22, 10.0), (26.11, 17.07, -10.0), (26.11, 17.07, 10.0), (25.96, 16.95, -10.0), (25.96, 16.95, 10.0), (25.78, 16.86, -10.0), (25.78, 16.86, 10.0), (25.6, 16.8, -10.0), (25.6, 16.8, 10.0), (25.4, 16.78, -10.0), (25.4, 16.78, 10.0), (25.2, 16.8, -10.0), (25.2, 16.8, 10.0), (25.02, 16.86, -10.0), (25.02, 16.86, 10.0), (24.84, 16.95, -10.0), (24.84, 16.95, 10.0), (24.69, 17.07, -10.0), (24.69, 17.07, 10.0), (24.57, 17.22, -10.0), (24.57, 17.22, 10.0), (24.48, 17.4, -10.0), (24.48, 17.4, 10.0), (24.42, 17.58, -10.0), (24.42, 17.58, 10.0), (24.4, 17.78, -10.0), (24.4, 17.78, 10.0), (24.42, 17.98, -10.0), (24.42, 17.98, 10.0), (24.48, 18.16, -10.0), (24.48, 18.16, 10.0), (24.57, 18.34, -10.0), (24.57, 18.34, 10.0), (24.69, 18.49, -10.0), (24.69, 18.49, 10.0), (24.84, 18.61, -10.0), (24.84, 18.61, 10.0), (25.02, 18.7, -10.0), (25.02, 18.7, 10.0), (25.2, 18.76, -10.0), (25.2, 18.76, 10.0)], [], [(0, 1, 3, 2), (2, 3, 5, 4), (4, 5, 7, 6), (6, 7, 9, 8), (8, 9, 11, 10), (10, 11, 13, 12), (12, 13, 15, 14), (14, 15, 17, 16), (16, 17, 19, 18), (18, 19, 21, 20), (20, 21, 23, 22), (22, 23, 25, 24), (24, 25, 27, 26), (26, 27, 29, 28), (28, 29, 31, 30), (30, 31, 33, 32), (32, 33, 35, 34), (34, 35, 37, 36), (36, 37, 39, 38), (38, 39, 41, 40), (40, 41, 43, 42), (42, 43, 45, 44), (44, 45, 47, 46), (46, 47, 49, 48), (48, 49, 51, 50), (50, 51, 53, 52), (52, 53, 55, 54), (54, 55, 57, 56), (56, 57, 59, 58), (58, 59, 61, 60), (3, 1, 63, 61, 59, 57, 55, 53, 51, 49, 47, 45, 43, 41, 39, 37, 35, 33, 31, 29, 27, 25, 23, 21, 19, 17, 15, 13, 11, 9, 7, 5), (60, 61, 63, 62), (62, 63, 1, 0), (0, 2, 4, 6, 8, 10, 12, 14, 16, 18, 20, 22, 24, 26, 28, 30, 32, 34, 36, 38, 40, 42, 44, 46, 48, 50, 52, 54, 56, 58, 60, 62), (64, 65, 67, 66), (66, 67, 69, 68), (68, 69, 71, 70), (70, 71, 73, 72), (72, 73, 75, 74), (74, 75, 77, 76), (76, 77, 79, 78), (78, 79, 81, 80), (80, 81, 83, 82), (82, 83, 85, 84), (84, 85, 87, 86), (86, 87, 89, 88), (88, 89, 91, 90), (90, 91, 93, 92), (92, 93, 95, 94), (94, 95, 97, 96), (96, 97, 99, 98), (98, 99, 101, 100), (100, 101, 103, 102), (102, 103, 105, 104), (104, 105, 107, 106), (106, 107, 109, 108), (108, 109, 111, 110), (110, 111, 113, 112), (112, 113, 115, 114), (114, 115, 117, 116), (116, 117, 119, 118), (118, 119, 121, 120), (120, 121, 123, 122), (122, 123, 125, 124), (67, 65, 127, 125, 123, 121, 119, 117, 115, 113, 111, 109, 107, 105, 103, 101, 99, 97, 95, 93, 91, 89, 87, 85, 83, 81, 79, 77, 75, 73, 71, 69), (124, 125, 127, 126), (126, 127, 65, 64), (64, 66, 68, 70, 72, 74, 76, 78, 80, 82, 84, 86, 88, 90, 92, 94, 96, 98, 100, 102, 104, 106, 108, 110, 112, 114, 116, 118, 120, 122, 124, 126)])
me_cylinder_001.use_remesh_preserve_volume = False
me_cylinder_001.use_remesh_preserve_attributes = False
me_cylinder_001.use_mirror_vertex_groups = False
me_cylinder_001.update()
me_cube = bpy.data.meshes.new('Cube')
me_cube.from_pydata([(-15.0, -17.5, -3.0), (-15.0, -17.5, 2.0), (-15.0, 18.5, -3.0), (-15.0, 18.5, 2.0), (16.0, -17.5, -3.0), (16.0, -17.5, 2.0), (16.0, 18.5, -3.0), (16.0, 18.5, 2.0)], [], [(0, 1, 3, 2), (2, 3, 7, 6), (6, 7, 5, 4), (4, 5, 1, 0), (2, 6, 4, 0), (7, 3, 1, 5)])
me_cube.use_remesh_preserve_volume = False
me_cube.use_remesh_preserve_attributes = False
me_cube.use_mirror_vertex_groups = False
me_cube.update()

# ---- objects
ob_hc_v3_lipo_base = bpy.data.objects.new('hc-v3-lipo-base', me_plane)
ob_lamp = bpy.data.objects.new('Lamp', light_lamp)
ob_camera = bpy.data.objects.new('Camera', cam_camera)
ob_hc_v3_usb_base = bpy.data.objects.new('hc-v3-usb-base', me_plane_002)
ob_hc_v3_usb_cube = bpy.data.objects.new('hc-v3-usb-cube', me_plane_003)
ob_hc_v3_lipo_cube = bpy.data.objects.new('hc-v3-lipo-cube', me_plane_001)
ob_bool_screws = bpy.data.objects.new('bool.screws', me_cylinder_001)
ob_lipo_space = bpy.data.objects.new('lipo-space', me_cube)

# ---- transforms, parenting, visibility, modifiers, constraints
ob_hc_v3_lipo_base.location = (-6.7, 0.0, 2.0)
ob_hc_v3_lipo_base.rotation_euler = (-0.0, 3.142, -0.0)
ob_hc_v3_lipo_base.lineart.crease_threshold = 0.0
_m = ob_hc_v3_lipo_base.modifiers.new('Bevel', 'BEVEL')
_m.width = 1.0
_m.width_pct = 1.0
_m.segments = 9
_m.limit_method = 'WEIGHT'
_m.spread = 0.0
_m = ob_hc_v3_lipo_base.modifiers.new('Boolean', 'BOOLEAN')
_m.object = ob_bool_screws
_m.solver = 'FAST'
ob_lamp.location = (-30.67, -32.65, 45.2)
ob_lamp.rotation_euler = (0.6503, 0.05522, 1.866)
ob_lamp.lock_rotations_4d = False
ob_lamp.empty_display_type = 'ARROWS'
ob_lamp.color = (0.0, 0.0, 0.0, 0.0)
ob_lamp.lineart.crease_threshold = 0.0
ob_camera.location = (20.58, -75.95, 33.35)
ob_camera.rotation_euler = (1.296, -0.04869, 0.2526)
ob_camera.lock_rotations_4d = False
ob_camera.empty_display_type = 'ARROWS'
ob_camera.color = (0.0, 0.0, 0.0, 0.0)
ob_camera.display_type = 'WIRE'
ob_camera.lineart.crease_threshold = 0.0
ob_hc_v3_usb_base.location = (-6.7, 0.0, 2.0)
ob_hc_v3_usb_base.rotation_euler = (-0.0, 3.142, -0.0)
ob_hc_v3_usb_base.lineart.crease_threshold = 0.0
_m = ob_hc_v3_usb_base.modifiers.new('Bevel', 'BEVEL')
_m.width = 0.5
_m.width_pct = 0.5
_m.segments = 9
_m.limit_method = 'WEIGHT'
_m.use_clamp_overlap = False
_m.spread = 0.0
_m = ob_hc_v3_usb_base.modifiers.new('Boolean', 'BOOLEAN')
_m.object = ob_bool_screws
_m.solver = 'FAST'
ob_hc_v3_usb_cube.location = (-48.99, 43.37, -14.32)
ob_hc_v3_usb_cube.lineart.crease_threshold = 0.0
_m = ob_hc_v3_usb_cube.modifiers.new('Bevel', 'BEVEL')
_m.width = 1.0
_m.width_pct = 1.0
_m.segments = 9
_m.limit_method = 'WEIGHT'
_m.spread = 0.0
ob_hc_v3_lipo_cube.location = (-49.13, 5.06e-06, -0.5209)
ob_hc_v3_lipo_cube.lineart.crease_threshold = 0.0
ob_bool_screws.location = (12.7, 4.72, 14.88)
ob_bool_screws.rotation_euler = (-0.0, 3.142, -0.0)
ob_bool_screws.lineart.crease_threshold = 0.0
ob_lipo_space.location = (-6.7, 0.0, 2.0)
ob_lipo_space.rotation_euler = (-0.0, 3.142, -0.0)
ob_lipo_space.lineart.crease_threshold = 0.0

# ---- collection membership
col_collection_1.objects.link(ob_hc_v3_lipo_base)
col_collection_1.objects.link(ob_lamp)
col_collection_1.objects.link(ob_camera)
col_collection_2.objects.link(ob_hc_v3_usb_base)
col_collection_3.objects.link(ob_hc_v3_usb_cube)
col_collection_3.objects.link(ob_hc_v3_lipo_cube)
col_collection_11.objects.link(ob_bool_screws)
col_collection_11.objects.link(ob_lipo_space)

# ---- scene / render settings (as saved in the file)
scene.camera = ob_camera
scene.frame_start = 1; scene.frame_end = 250; scene.frame_set(1)
scene.render.engine = 'BLENDER_EEVEE_NEXT'
scene.render.resolution_percentage = 50
scene.render.dither_intensity = 0.0
scene.cycles.use_denoising = False
scene.cycles.samples = 128
scene.cycles.sampling_pattern = 'TABULATED_SOBOL'
scene.cycles.use_adaptive_sampling = False
scene.cycles.use_light_tree = False
scene.cycles.blur_glossy = 0.0
scene.cycles.sample_clamp_indirect = 0.0
scene.view_settings.view_transform = 'Standard'
bpy.context.view_layer.update()
